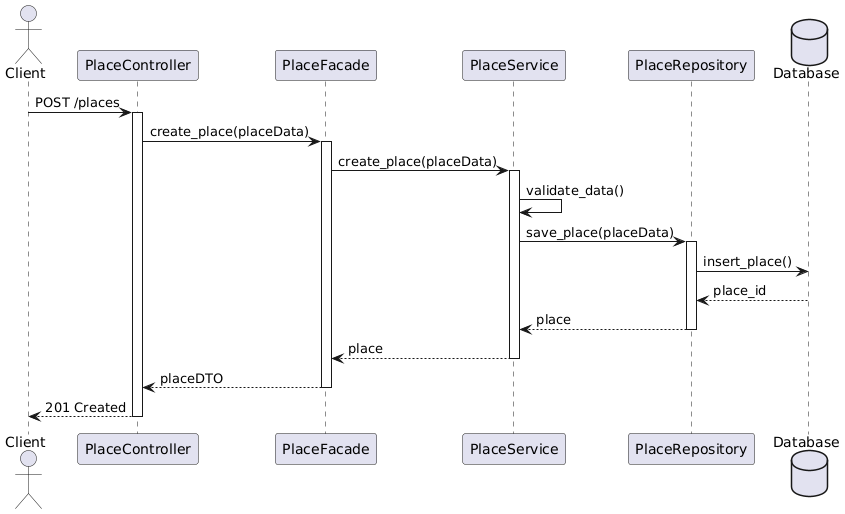

The diagram above was rendered by PlantUML. Its source (embedded in the PNG):
@startuml
Actor Client
participant PlaceController
participant PlaceFacade
participant PlaceService
participant PlaceRepository
database Database

Client -> PlaceController : POST /places
activate PlaceController

PlaceController -> PlaceFacade : create_place(placeData)
activate PlaceFacade

PlaceFacade -> PlaceService : create_place(placeData)
activate PlaceService

PlaceService -> PlaceService : validate_data()
PlaceService -> PlaceRepository : save_place(placeData)
activate PlaceRepository

PlaceRepository -> Database : insert_place()
Database --> PlaceRepository : place_id
PlaceRepository --> PlaceService : place
deactivate PlaceRepository

PlaceService --> PlaceFacade : place
deactivate PlaceService

PlaceFacade --> PlaceController : placeDTO
deactivate PlaceFacade

PlaceController --> Client : 201 Created
deactivate PlaceController
@enduml